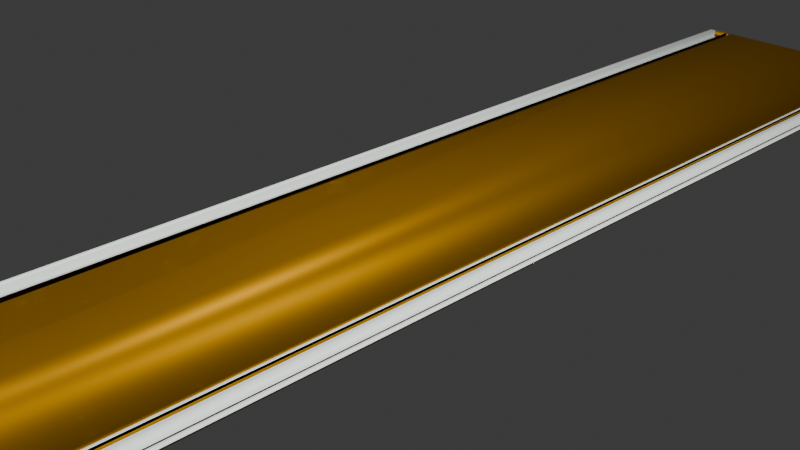 # Source: pista.blend  (saved by Blender 4.2.66; exported with 4.5.12 LTS)
import bpy
from mathutils import Matrix  # noqa: F401  (used for matrix-valued properties, if any)

bpy.ops.wm.read_factory_settings(use_empty=True)
scene = bpy.context.scene
scene.name = 'Scene'

# ---- collections
col_collection = bpy.data.collections.new('Collection'); scene.collection.children.link(col_collection)

# ---- materials (node trees are filled in below, after node groups)
mat_pista_central = bpy.data.materials.new('pista central')
mat_canaleta = bpy.data.materials.new('canaleta')

# ---- material node trees
mat_pista_central.use_nodes = True; mat_pista_central.node_tree.nodes.clear()
_N = mat_pista_central.node_tree.nodes; _L = mat_pista_central.node_tree.links
n0 = _N.new('ShaderNodeBsdfPrincipled'); n0.name = 'Principled BSDF'; n0.location = (10, 300)
n0.inputs[0].default_value = (0.3485, 0.1643, 0.0, 1.0)
n0.inputs[1].default_value = 0.85
n0.inputs[3].default_value = 1.0
n1 = _N.new('ShaderNodeOutputMaterial'); n1.name = 'Material Output'; n1.location = (300, 300)
_L.new(n0.outputs[0], n1.inputs[0])
n1.is_active_output = True
mat_canaleta.use_nodes = True; mat_canaleta.node_tree.nodes.clear()
_N = mat_canaleta.node_tree.nodes; _L = mat_canaleta.node_tree.links
n0 = _N.new('ShaderNodeBsdfPrincipled'); n0.name = 'Principled BSDF'; n0.location = (10, 300)
n0.inputs[0].default_value = (0.9284, 1.0, 0.946, 1.0)
n1 = _N.new('ShaderNodeOutputMaterial'); n1.name = 'Material Output'; n1.location = (300, 300)
_L.new(n0.outputs[0], n1.inputs[0])
n1.is_active_output = True

# ---- world
world_world = bpy.data.worlds.new('World'); scene.world = world_world
world_world.use_nodes = True; world_world.node_tree.nodes.clear()
_N = world_world.node_tree.nodes; _L = world_world.node_tree.links
n0 = _N.new('ShaderNodeOutputWorld'); n0.name = 'World Output'; n0.location = (300, 300)
n1 = _N.new('ShaderNodeBackground'); n1.name = 'Background'; n1.location = (10, 300)
n1.inputs[0].default_value = (0.05088, 0.05088, 0.05088, 1.0)
_L.new(n1.outputs[0], n0.inputs[0])
n0.is_active_output = True
world_world.color = (0.05088, 0.05088, 0.05088)
world_world.sun_shadow_jitter_overblur = 0.0

# ---- cameras
cam_camera = bpy.data.cameras.new('Camera')
cam_camera.clip_end = 100.0
cam_camera.ortho_scale = 7.314

# ---- lights
light_light = bpy.data.lights.new('Light', 'POINT')
light_light.energy = 1000.0
light_light.shadow_soft_size = 0.1
light_light_001 = bpy.data.lights.new('Light.001', 'POINT')
light_light_001.energy = 1000.0
light_light_001.shadow_soft_size = 0.1
light_light_002 = bpy.data.lights.new('Light.002', 'POINT')
light_light_002.energy = 1000.0
light_light_002.shadow_soft_size = 0.1
light_light_003 = bpy.data.lights.new('Light.003', 'POINT')
light_light_003.energy = 1000.0
light_light_003.shadow_soft_size = 0.1

# ---- meshes
me_plane = bpy.data.meshes.new('Plane')
me_plane.from_pydata([(-1.0, -1.0, 0.0), (1.0, -1.0, 0.0), (-1.0, 1.0, 0.0), (1.0, 1.0, 0.0), (-0.7633, -1.0, 0.0), (-0.7633, 1.0, 0.0), (0.7319, -1.0, 0.0), (0.7319, 1.0, 0.0), (-0.8225, 1.0, 0.0), (-0.8225, -1.0, 0.0), (-0.8225, -1.0, -0.04392), (-0.7633, -1.0, -0.04392), (-0.7633, 1.0, -0.04392), (-0.8225, 1.0, -0.04392), (-1.0, 1.0, -0.0574), (-1.0, -1.0, -0.0574), (-0.8225, 1.0, -0.0574), (-0.8225, -1.0, -0.0574), (-0.9502, 1.0, 0.0), (-0.9502, -1.0, 0.0), (-0.9502, 1.0, -0.0574), (-0.9502, -1.0, -0.0574), (-1.0, 1.0, -0.0002745), (-1.0, -1.0, -0.0002745), (-0.9502, 1.0, -0.0002745), (-0.9502, -1.0, -0.0002745), (0.7746, -1.0, 0.0), (0.7746, 1.0, 0.0), (0.9471, -1.0, 0.0), (0.9471, 1.0, 0.0), (0.9471, 1.0, -0.03299), (0.7746, 1.0, -0.03299), (0.7746, -1.0, -0.03299), (0.9471, -1.0, -0.03299), (0.7746, 1.0, -0.01645), (0.7319, 1.0, -0.01645), (0.7319, -1.0, -0.01645), (0.7746, -1.0, -0.01645), (0.9471, -1.0, -0.008194), (1.0, -1.0, -0.008194), (1.0, 1.0, -0.008194), (0.9471, 1.0, -0.008194), (-1.0, -0.9394, 0.0), (1.0, -0.9394, 0.0), (-0.7633, -0.9394, 0.0), (0.7319, -0.9394, 0.0), (-0.8225, -0.9394, 0.0), (-0.7633, -0.9394, -0.04392), (-0.8225, -0.9394, -0.04392), (-1.0, -0.9394, -0.0574), (-0.8225, -0.9394, -0.0574), (-0.9502, -0.9394, -0.0574), (-1.0, -0.9394, -0.0002745), (-0.9502, -0.9394, -0.0002745), (0.7746, -0.9394, 0.0), (0.9471, -0.9394, 0.0), (0.7746, -0.9394, -0.03299), (0.9471, -0.9394, -0.03299), (0.7319, -0.9394, -0.01645), (0.7746, -0.9394, -0.01645), (1.0, -0.9394, -0.008194), (0.9471, -0.9394, -0.008194), (-0.7633, -1.0, 0.9952), (0.7319, -1.0, 0.9952), (-0.7633, -0.9394, 0.9952), (0.7319, -0.9394, 0.9952)], [], [(55, 28, 38, 61), (46, 9, 10, 48), (44, 45, 7, 5), (18, 2, 14, 20), (48, 47, 12, 13), (5, 8, 13, 12), (44, 5, 12, 47), (9, 4, 11, 10), (51, 50, 16, 20), (46, 8, 16, 50), (42, 0, 15, 49), (19, 9, 17, 21), (0, 19, 21, 15), (51, 20, 24, 53), (8, 18, 20, 16), (52, 53, 24, 22), (49, 15, 23, 52), (15, 21, 25, 23), (20, 14, 22, 24), (6, 26, 37, 36), (54, 26, 32, 56), (56, 57, 30, 31), (55, 29, 30, 57), (26, 28, 33, 32), (29, 27, 31, 30), (58, 59, 34, 35), (45, 6, 36, 58), (27, 7, 35, 34), (54, 27, 34, 59), (61, 60, 40, 41), (28, 1, 39, 38), (3, 29, 41, 40), (43, 3, 40, 60), (1, 43, 60, 39), (38, 39, 60, 61), (26, 54, 59, 37), (7, 45, 58, 35), (36, 37, 59, 58), (28, 55, 57, 33), (32, 33, 57, 56), (27, 54, 56, 31), (14, 49, 52, 22), (23, 25, 53, 52), (21, 51, 53, 25), (2, 42, 49, 14), (9, 46, 50, 17), (21, 17, 50, 51), (4, 44, 47, 11), (10, 11, 47, 48), (4, 6, 63, 62), (8, 46, 48, 13), (29, 55, 61, 41), (62, 63, 65, 64), (44, 4, 62, 64), (6, 45, 65, 63), (45, 44, 64, 65)])
me_plane.polygons.foreach_set('use_smooth', [True] * 56)
me_plane.polygons.foreach_set('material_index', [1, 0, 0, 0, 1, 0, 0, 0, 1, 0, 0, 0, 0, 1, 0, 1, 0, 0, 0, 0, 0, 1, 1, 0, 0, 1, 0, 0, 0, 1, 0, 0, 0, 0, 1, 0, 0, 1, 1, 1, 0, 0, 1, 1, 0, 0, 1, 0, 1, 0, 0, 1, 0, 0, 0, 0])
_uv = me_plane.uv_layers.new(name='UVMap')
_uv.uv.foreach_set('vector', [0.9735, 0.0303, 0.9735, 0.0, 0.9735, 0.0, 0.9735, 0.0303, 0.08875, 0.0303, 0.08875, 0.0, 0.08875, 0.0, 0.08875, 0.0303, 0.1183, 0.0303, 0.8659, 0.0303, 0.8659, 1.0, 0.1183, 1.0, 0.0, 0.0, 0.0, 0.0, 0.0, 0.0, 0.0, 0.0, 0.08875, 0.0303, 0.1183, 0.0303, 0.1183, 1.0, 0.08875, 1.0, 0.0, 0.0, 0.0, 0.0, 0.0, 0.0, 0.0, 0.0, 0.1183, 0.0303, 0.1183, 1.0, 0.1183, 1.0, 0.1183, 0.0303, 0.0, 0.0, 0.0, 0.0, 0.0, 0.0, 0.0, 0.0, 0.02489, 0.0303, 0.08875, 0.0303, 0.08875, 1.0, 0.02489, 1.0, 0.08875, 0.0303, 0.08875, 1.0, 0.08875, 1.0, 0.08875, 0.0303, 0.0, 0.0, 0.0, 0.0, 0.0, 0.0, 0.0, 0.0, 0.0, 0.0, 0.0, 0.0, 0.0, 0.0, 0.0, 0.0, 0.0, 0.0, 0.0, 0.0, 0.0, 0.0, 0.0, 0.0, 0.02489, 0.0303, 0.02489, 1.0, 0.02489, 1.0, 0.02489, 0.0303, 0.0, 0.0, 0.0, 0.0, 0.0, 0.0, 0.0, 0.0, 0.0, 0.0303, 0.02489, 0.0303, 0.02489, 1.0, 0.0, 1.0, 0.0, 0.0, 0.0, 0.0, 0.0, 0.0, 0.0, 0.0, 0.0, 0.0, 0.0, 0.0, 0.0, 0.0, 0.0, 0.0, 0.0, 0.0, 0.0, 0.0, 0.0, 0.0, 0.0, 0.0, 0.0, 0.0, 0.0, 0.0, 0.0, 0.0, 0.0, 0.0, 0.8873, 0.0303, 0.8873, 0.0, 0.8873, 0.0, 0.8873, 0.0303, 0.8873, 0.0303, 0.9735, 0.0303, 0.9735, 1.0, 0.8873, 1.0, 0.9735, 0.0303, 0.9735, 1.0, 0.9735, 1.0, 0.9735, 0.0303, 0.0, 0.0, 0.0, 0.0, 0.0, 0.0, 0.0, 0.0, 0.0, 0.0, 0.0, 0.0, 0.0, 0.0, 0.0, 0.0, 0.8659, 0.0303, 0.8873, 0.0303, 0.8873, 1.0, 0.8659, 1.0, 0.8659, 0.0303, 0.8659, 0.0, 0.8659, 0.0, 0.8659, 0.0303, 0.0, 0.0, 0.0, 0.0, 0.0, 0.0, 0.0, 0.0, 0.8873, 0.0303, 0.8873, 1.0, 0.8873, 1.0, 0.8873, 0.0303, 0.9735, 0.0303, 1.0, 0.0303, 1.0, 1.0, 0.9735, 1.0, 0.0, 0.0, 0.0, 0.0, 0.0, 0.0, 0.0, 0.0, 0.0, 0.0, 0.0, 0.0, 0.0, 0.0, 0.0, 0.0, 0.0, 0.0, 0.0, 0.0, 0.0, 0.0, 0.0, 0.0, 0.0, 0.0, 0.0, 0.0, 0.0, 0.0, 0.0, 0.0, 0.9735, 0.0, 1.0, 0.0, 1.0, 0.0303, 0.9735, 0.0303, 0.8873, 0.0, 0.8873, 0.0303, 0.8873, 0.0303, 0.8873, 0.0, 0.8659, 1.0, 0.8659, 0.0303, 0.8659, 0.0303, 0.8659, 1.0, 0.8659, 0.0, 0.8873, 0.0, 0.8873, 0.0303, 0.8659, 0.0303, 0.9735, 0.0, 0.9735, 0.0303, 0.9735, 0.0303, 0.9735, 0.0, 0.8873, 0.0, 0.9735, 0.0, 0.9735, 0.0303, 0.8873, 0.0303, 0.8873, 1.0, 0.8873, 0.0303, 0.8873, 0.0303, 0.8873, 1.0, 0.0, 0.0, 0.0, 0.0, 0.0, 0.0, 0.0, 0.0, 0.0, 0.0, 0.02489, 0.0, 0.02489, 0.0303, 0.0, 0.0303, 0.02489, 0.0, 0.02489, 0.0303, 0.02489, 0.0303, 0.02489, 0.0, 0.0, 0.0, 0.0, 0.0, 0.0, 0.0, 0.0, 0.0, 0.08875, 0.0, 0.08875, 0.0303, 0.08875, 0.0303, 0.08875, 0.0, 0.02489, 0.0, 0.08875, 0.0, 0.08875, 0.0303, 0.02489, 0.0303, 0.1183, 0.0, 0.1183, 0.0303, 0.1183, 0.0303, 0.1183, 0.0, 0.08875, 0.0, 0.1183, 0.0, 0.1183, 0.0303, 0.08875, 0.0303, 0.0, 0.0, 0.0, 0.0, 0.0, 0.0, 0.0, 0.0, 0.08875, 1.0, 0.08875, 0.0303, 0.08875, 0.0303, 0.08875, 1.0, 0.9735, 1.0, 0.9735, 0.0303, 0.9735, 0.0303, 0.9735, 1.0, 0.1183, 0.0, 0.8659, 0.0, 0.8659, 0.0303, 0.1183, 0.0303, 0.1183, 0.0303, 0.1183, 0.0, 0.1183, 0.0, 0.1183, 0.0303, 0.8659, 0.0, 0.8659, 0.0303, 0.8659, 0.0303, 0.8659, 0.0, 0.8659, 0.0303, 0.1183, 0.0303, 0.1183, 0.0303, 0.8659, 0.0303])
me_plane.materials.append(mat_pista_central)
me_plane.materials.append(mat_canaleta)
me_plane.update()

# ---- objects
ob_light = bpy.data.objects.new('Light', light_light)
ob_camera = bpy.data.objects.new('Camera', cam_camera)
ob_plane = bpy.data.objects.new('Plane', me_plane)
ob_light_001 = bpy.data.objects.new('Light.001', light_light_001)
ob_light_002 = bpy.data.objects.new('Light.002', light_light_002)
ob_light_003 = bpy.data.objects.new('Light.003', light_light_003)

# ---- transforms, parenting, visibility, modifiers, constraints
ob_light.location = (4.076, 1.005, 5.904)
ob_light.rotation_euler = (0.6503, 0.05522, 1.866)
ob_light.lock_rotations_4d = False
ob_light.empty_display_type = 'ARROWS'
ob_light.color = (0.0, 0.0, 0.0, 0.0)
ob_light.lineart.crease_threshold = 0.0
ob_camera.location = (7.359, -6.926, 4.958)
ob_camera.rotation_euler = (1.109, 0.0, 0.8149)
ob_camera.lock_rotations_4d = False
ob_camera.empty_display_type = 'ARROWS'
ob_camera.color = (0.0, 0.0, 0.0, 0.0)
ob_camera.display_type = 'WIRE'
ob_camera.lineart.crease_threshold = 0.0
ob_plane.location = (0.0, 0.0, 0.0)
ob_plane.scale = (1.541, 8.086, 1.704)
ob_light_001.location = (4.076, -5.942, 5.904)
ob_light_001.rotation_euler = (0.6503, 0.05522, 1.866)
ob_light_001.lock_rotations_4d = False
ob_light_001.empty_display_type = 'ARROWS'
ob_light_001.color = (0.0, 0.0, 0.0, 0.0)
ob_light_001.lineart.crease_threshold = 0.0
ob_light_002.location = (-3.339, 1.005, 5.904)
ob_light_002.rotation_euler = (0.6503, 0.05522, 1.866)
ob_light_002.lock_rotations_4d = False
ob_light_002.empty_display_type = 'ARROWS'
ob_light_002.color = (0.0, 0.0, 0.0, 0.0)
ob_light_002.lineart.crease_threshold = 0.0
ob_light_003.location = (-3.362, -4.556, 5.904)
ob_light_003.rotation_euler = (0.6503, 0.05522, 1.866)
ob_light_003.lock_rotations_4d = False
ob_light_003.empty_display_type = 'ARROWS'
ob_light_003.color = (0.0, 0.0, 0.0, 0.0)
ob_light_003.lineart.crease_threshold = 0.0

# ---- collection membership
col_collection.objects.link(ob_light)
col_collection.objects.link(ob_camera)
col_collection.objects.link(ob_plane)
col_collection.objects.link(ob_light_001)
col_collection.objects.link(ob_light_002)
col_collection.objects.link(ob_light_003)

# ---- scene / render settings (as saved in the file)
scene.camera = ob_camera
scene.frame_start = 1; scene.frame_end = 250; scene.frame_set(1)
scene.render.engine = 'BLENDER_EEVEE_NEXT'
bpy.context.view_layer.update()
